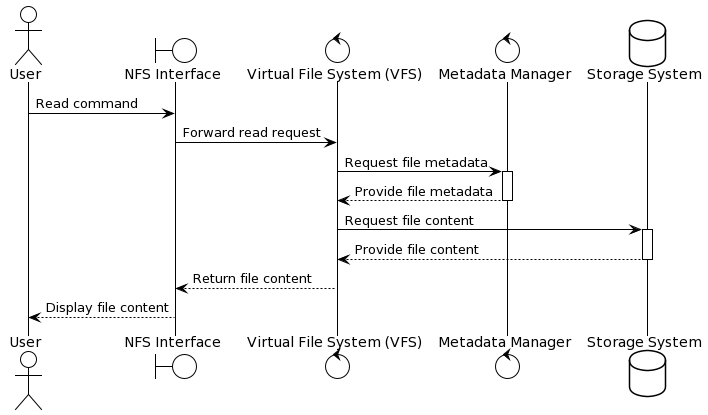

The diagram above was rendered by PlantUML. Its source (embedded in the PNG):
@startuml
!theme plain

actor User
boundary "NFS Interface" as NFS
control "Virtual File System (VFS)" as VFS
control "Metadata Manager" as MetaMan
database "Storage System" as Storage

User -> NFS : Read command
NFS -> VFS : Forward read request
VFS -> MetaMan : Request file metadata
activate MetaMan
MetaMan --> VFS : Provide file metadata
deactivate MetaMan

VFS -> Storage : Request file content
activate Storage
Storage --> VFS : Provide file content
deactivate Storage

VFS --> NFS : Return file content
NFS --> User : Display file content
@enduml